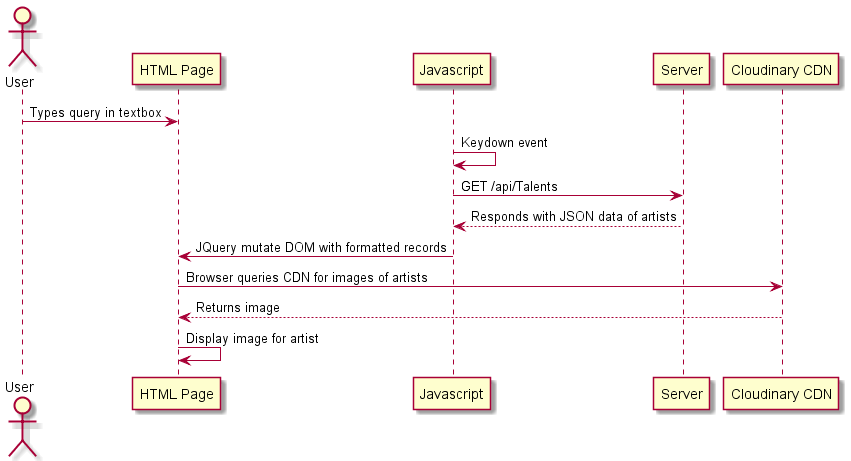

The diagram above was rendered by PlantUML. Its source (embedded in the PNG):
@startuml

Actor User
participant "HTML Page" as Page
participant "Javascript" as JS
participant Server
Participant "Cloudinary CDN" as CDN

User -> Page: Types query in textbox
JS -> JS: Keydown event
JS -> Server: GET /api/Talents
Server --> JS: Responds with JSON data of artists
JS -> Page: JQuery mutate DOM with formatted records
Page -> CDN: Browser queries CDN for images of artists
CDN --> Page: Returns image
Page -> Page: Display image for artist

@enduml